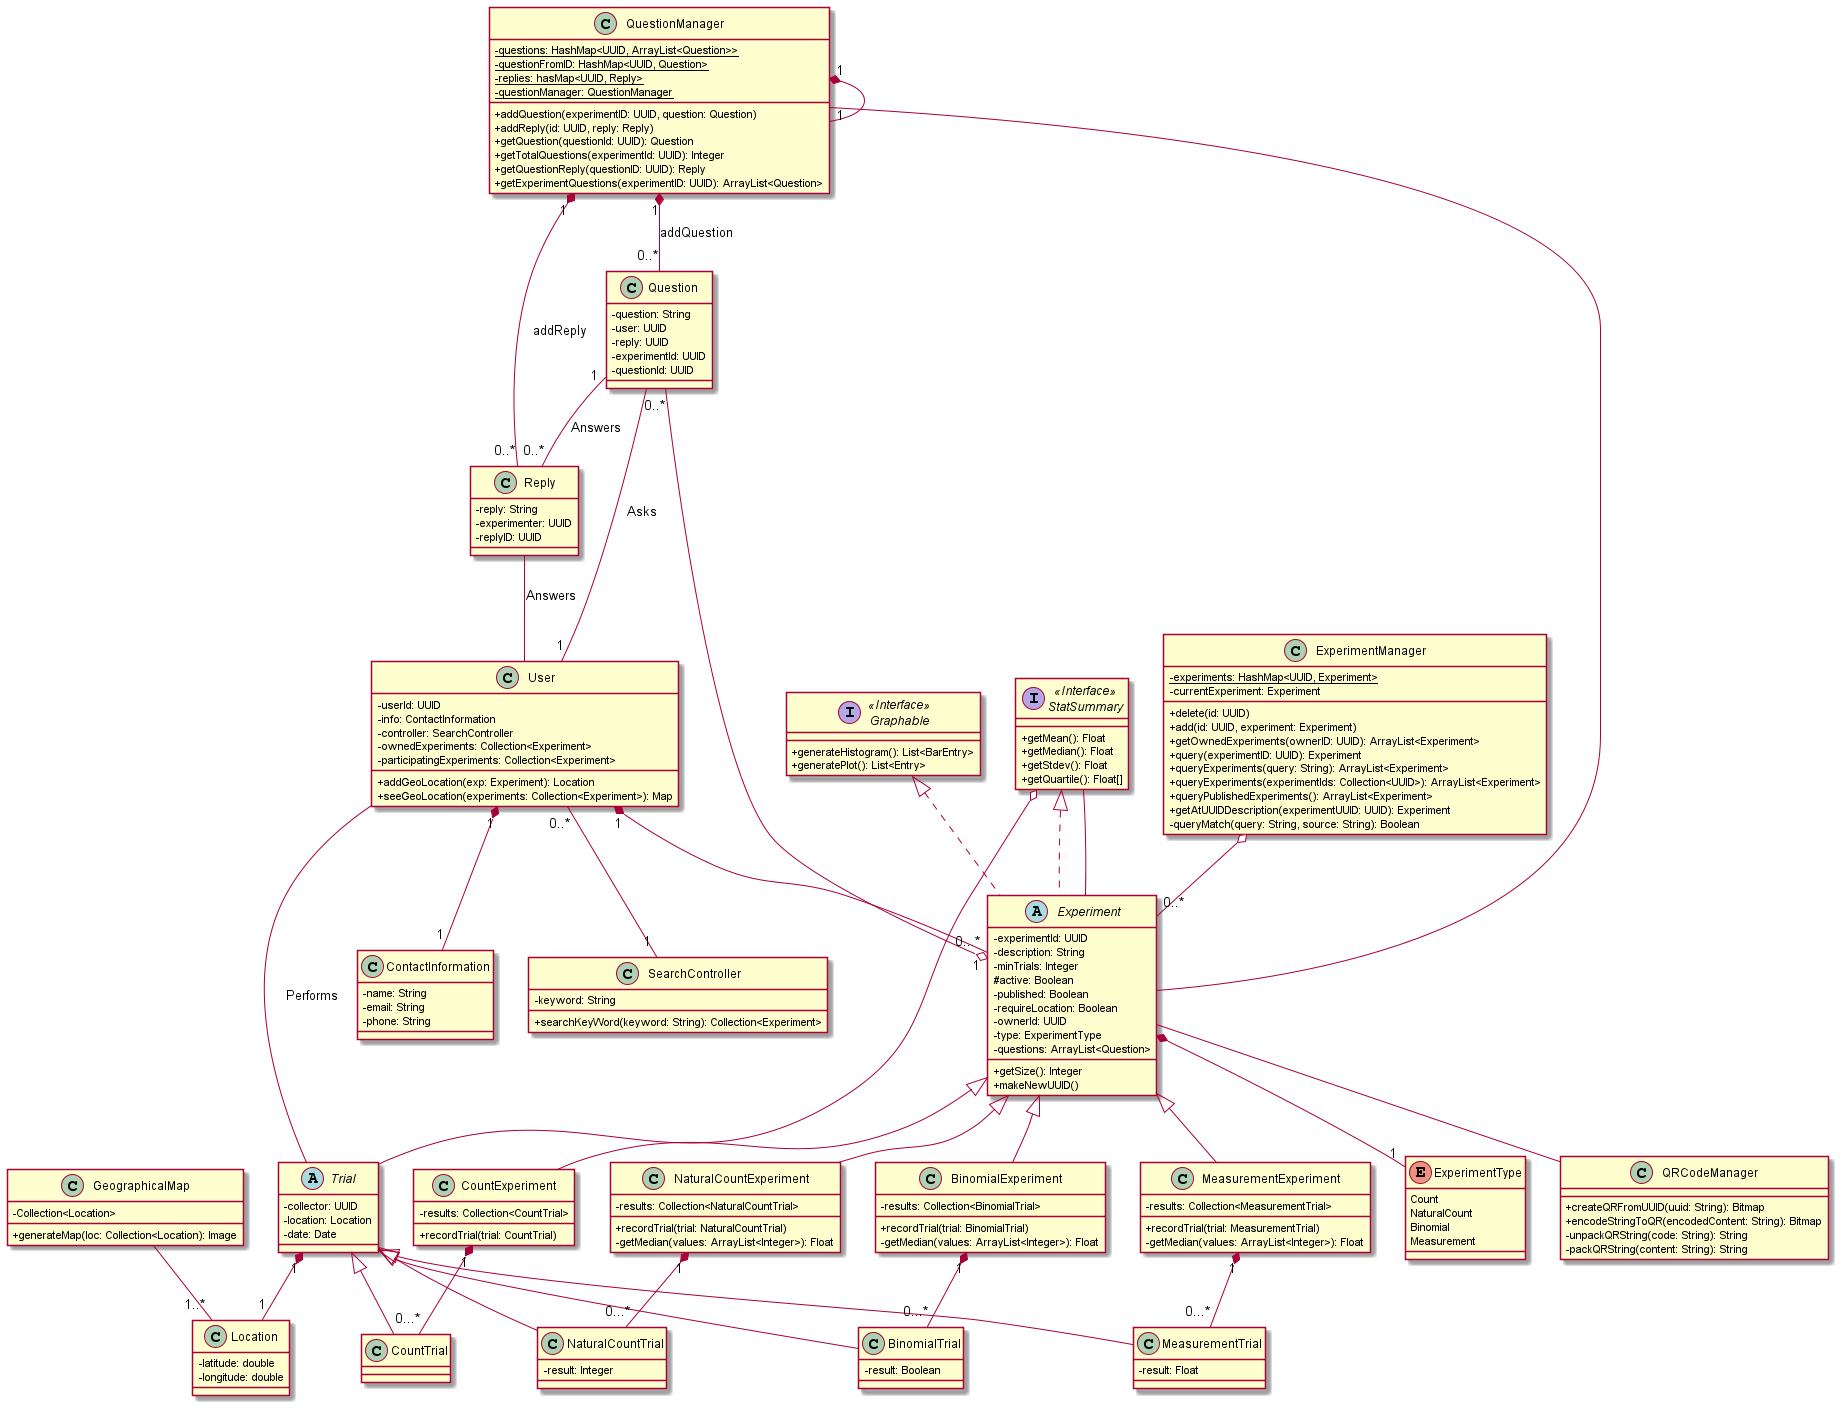

The diagram above was rendered by PlantUML. Its source (embedded in the PNG):
@startuml UML
skinparam classAttributeIconSize 0

' generic class for an User
' note that experiments will likely be stored by user id instead of by all experiment info
' We could do hasing, but it's probably easier for now (for the UML sake) to represent this as a collection of experiments
class User {
    -userId: UUID
    -info: ContactInformation
    -controller: SearchController
    -ownedExperiments: Collection<Experiment>
    -participatingExperiments: Collection<Experiment>
    +addGeoLocation(exp: Experiment): Location
    +seeGeoLocation(experiments: Collection<Experiment>): Map
}


class ExperimentManager{
   - {static} experiments: HashMap<UUID, Experiment>
   - currentExperiment: Experiment

   + delete(id: UUID)
   + add(id: UUID, experiment: Experiment)
   + getOwnedExperiments(ownerID: UUID): ArrayList<Experiment>
   + query(experimentID: UUID): Experiment
   + queryExperiments(query: String): ArrayList<Experiment>
   + queryExperiments(experimentIds: Collection<UUID>): ArrayList<Experiment>
   + queryPublishedExperiments(): ArrayList<Experiment>
   + getAtUUIDDescription(experimentUUID: UUID): Experiment
   - queryMatch(query: String, source: String): Boolean
}

ExperimentManager o-- "0..*" Experiment

class Question {
    -question: String
    -user: UUID
    -reply: UUID
    -experimentId: UUID
    -questionId: UUID
}

Question -- "1" User: Asks
Question "1" -- "0..*" Reply: Answers
Question "0..*" --o "1" Experiment

' assume that anyone who can reply to a question is a type of User
class Reply {
    -reply: String
    -experimenter: UUID
    -replyID: UUID
}

Reply -- User: Answers

class QuestionManager{
    - {static} questions: HashMap<UUID, ArrayList<Question>>
    - {static} questionFromID: HashMap<UUID, Question>
    - {static} replies: hasMap<UUID, Reply>
    - {static} questionManager: QuestionManager

    + addQuestion(experimentID: UUID, question: Question)
    + addReply(id: UUID, reply: Reply)
    + getQuestion(questionId: UUID): Question
    + getTotalQuestions(experimentId: UUID): Integer
    + getQuestionReply(questionID: UUID): Reply
    + getExperimentQuestions(experimentID: UUID): ArrayList<Question>
    ' + getAllQuestions(): Collection<ArrayList<Question>>

}

QuestionManager "1" *-- "1" QuestionManager
QuestionManager "1" *-- "0..*" Question: addQuestion
QuestionManager "1" *-- "0..*" Reply: addReply
QuestionManager -- Experiment

' allows the experiment to enforce only one trial type
enum ExperimentType {
    Count
    NaturalCount
    Binomial
    Measurement
}

' right now will just look for owner based on their id
' idea: make this 'experimentInfo' and give every type of experiment an experimentInfo instead
' rational: for displaying info and searching we don't need the results, just the info
' both are implemented so whichever we don't use can just be deleted
abstract class Experiment implements StatSummary, Graphable {
    -experimentId: UUID
    -description: String
    -minTrials: Integer
    #active: Boolean
    -published: Boolean
    -requireLocation: Boolean
    ' this is the userId of the owner
    -ownerId: UUID
    -type: ExperimentType
    -questions: ArrayList<Question>
    +getSize(): Integer
    +makeNewUUID()
}


Experiment -- QRCodeManager



class CountExperiment extends Experiment {
    -results: Collection<CountTrial>
    +recordTrial(trial: CountTrial)
}

class NaturalCountExperiment extends Experiment {
    -results: Collection<NaturalCountTrial>
    +recordTrial(trial: NaturalCountTrial)
    -getMedian(values: ArrayList<Integer>): Float
}

class BinomialExperiment extends Experiment {
    -results: Collection<BinomialTrial>
    +recordTrial(trial: BinomialTrial)
    -getMedian(values: ArrayList<Integer>): Float
}

class MeasurementExperiment extends Experiment {
    -results: Collection<MeasurementTrial>
    +recordTrial(trial: MeasurementTrial)
    -getMedian(values: ArrayList<Integer>): Float

}

interface "StatSummary" as StatSummary <<Interface>> {
    +getMean(): Float
    +getMedian(): Float
    +getStdev(): Float
    +getQuartile(): Float[]
}

' each trial has a unique QRCodeManager associated with it
abstract class Trial {
    ' just going to user User ID here
    -collector: UUID
    -location: Location
    -date: Date
}

class CountTrial extends Trial {
    ' essentially just a trial but it's own class since other types of trial aren't a count trial
}

' no unsigned ints in java, not sure how to enforce natural numbers only
class NaturalCountTrial extends Trial {
    -result: Integer
}

' will likely specify true = pass, false = fail
class BinomialTrial extends Trial {
    -result: Boolean
}

class MeasurementTrial extends Trial {
    -result: Float
}


class QRCodeManager {
    + createQRFromUUID(uuid: String): Bitmap
    + encodeStringToQR(encodedContent: String): Bitmap
    -unpackQRString(code: String): String
    -packQRString(content: String): String
}

class Location {
  -latitude: double
  -longitude: double
}

class GeographicalMap{
 -Collection<Location>
 +generateMap(loc: Collection<Location): Image
}

GeographicalMap -- "1..*" Location


interface "Graphable" as Graphable <<Interface>>> {
    +generateHistogram(): List<BarEntry>
    +generatePlot(): List<Entry>
}

class ContactInformation {
    -name: String
    -email: String
    -phone: String
}

class SearchController {
    ' functionality here is searchbar functions required by Java so likely don't need to be specified in UML
    -keyword: String
    +searchKeyWord(keyword: String): Collection<Experiment>
}

User "1" *-- "1" ContactInformation
User "1" *-- "0...*" Experiment


CountExperiment "1" *-- "0...*" CountTrial


NaturalCountExperiment "1" *-- "0...*" NaturalCountTrial

BinomialExperiment "1" *-- "0...*" BinomialTrial

MeasurementExperiment "1" *-- "0...*" MeasurementTrial

User -- Trial: Performs
Trial "1" *-- "1" Location



Experiment *-- "1" ExperimentType


User "0..*" -- "1" SearchController



StatSummary -- Experiment


StatSummary o-- Trial



@enduml